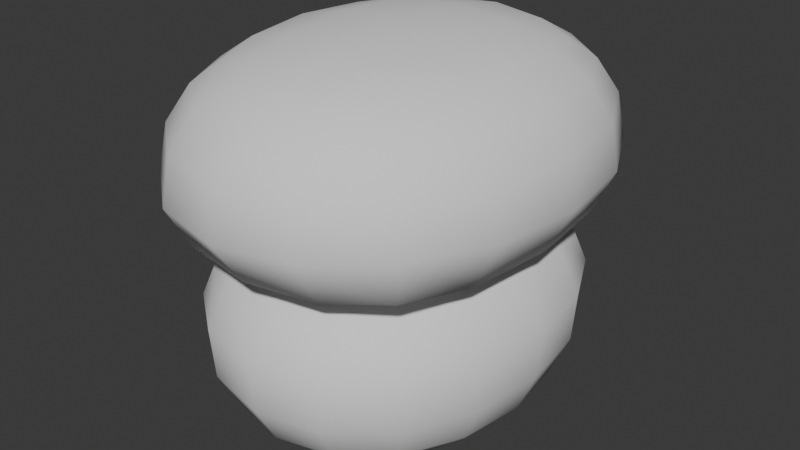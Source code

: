 # Source: Astroid.blend  (saved by Blender 4.2.66; exported with 4.5.12 LTS)
import bpy
from mathutils import Matrix  # noqa: F401  (used for matrix-valued properties, if any)

bpy.ops.wm.read_factory_settings(use_empty=True)
scene = bpy.context.scene
scene.name = 'Scene'

# ---- collections
col_collection = bpy.data.collections.new('Collection'); scene.collection.children.link(col_collection)

# ---- world
world_world = bpy.data.worlds.new('World'); scene.world = world_world
world_world.use_nodes = True; world_world.node_tree.nodes.clear()
_N = world_world.node_tree.nodes; _L = world_world.node_tree.links
n0 = _N.new('ShaderNodeOutputWorld'); n0.name = 'World Output'; n0.location = (300, 300)
n1 = _N.new('ShaderNodeBackground'); n1.name = 'Background'; n1.location = (10, 300)
n1.inputs[0].default_value = (0.05088, 0.05088, 0.05088, 1.0)
_L.new(n1.outputs[0], n0.inputs[0])
n0.is_active_output = True
world_world.color = (0.05088, 0.05088, 0.05088)
world_world.sun_shadow_jitter_overblur = 0.0

# ---- meshes
me_cube_001 = bpy.data.meshes.new('Cube.001')
me_cube_001.from_pydata([(-0.7842, -1.0, -0.441), (-0.7842, -1.0, 0.441), (-0.7842, 1.0, -0.441), (-0.7842, 1.0, 0.441), (0.7842, -1.0, -0.441), (0.7842, -1.0, 0.441), (0.7842, 1.0, -0.441), (0.7842, 1.0, 0.441), (-0.9072, -1.157, 0.7475), (-0.9072, -1.157, 1.479), (-0.9072, 1.157, 0.7475), (-0.9072, 1.157, 1.479), (0.9072, -1.157, 0.7475), (0.9072, -1.157, 1.479), (0.9072, 1.157, 0.7475), (0.9072, 1.157, 1.479)], [], [(0, 1, 3, 2), (2, 3, 7, 6), (6, 7, 5, 4), (4, 5, 1, 0), (2, 6, 4, 0), (7, 3, 1, 5), (8, 9, 11, 10), (10, 11, 15, 14), (14, 15, 13, 12), (12, 13, 9, 8), (10, 14, 12, 8), (15, 11, 9, 13)])
me_cube_001.polygons.foreach_set('use_smooth', [True] * 12)
_k = {(1, 3): 0.33186, (3, 7): 0.33186, (5, 7): 0.33186, (1, 5): 0.33186, (8, 10): 0.42335, (10, 14): 0.42335, (12, 14): 0.42335, (8, 12): 0.42335}
me_cube_001.attributes.new('crease_edge', 'FLOAT', 'EDGE').data.foreach_set('value', [_k.get((min(e.vertices), max(e.vertices)), 0.0) for e in me_cube_001.edges])
_uv = me_cube_001.uv_layers.new(name='UVMap')
_uv.uv.foreach_set('vector', [0.375, 0.0, 0.625, 0.0, 0.625, 0.25, 0.375, 0.25, 0.375, 0.25, 0.625, 0.25, 0.625, 0.5, 0.375, 0.5, 0.375, 0.5, 0.625, 0.5, 0.625, 0.75, 0.375, 0.75, 0.375, 0.75, 0.625, 0.75, 0.625, 1.0, 0.375, 1.0, 0.125, 0.5, 0.375, 0.5, 0.375, 0.75, 0.125, 0.75, 0.625, 0.5, 0.875, 0.5, 0.875, 0.75, 0.625, 0.75, 0.375, 0.0, 0.625, 0.0, 0.625, 0.25, 0.375, 0.25, 0.375, 0.25, 0.625, 0.25, 0.625, 0.5, 0.375, 0.5, 0.375, 0.5, 0.625, 0.5, 0.625, 0.75, 0.375, 0.75, 0.375, 0.75, 0.625, 0.75, 0.625, 1.0, 0.375, 1.0, 0.125, 0.5, 0.375, 0.5, 0.375, 0.75, 0.125, 0.75, 0.625, 0.5, 0.875, 0.5, 0.875, 0.75, 0.625, 0.75])
me_cube_001.update()

# ---- objects
ob_cube = bpy.data.objects.new('Cube', me_cube_001)

# ---- transforms, parenting, visibility, modifiers, constraints
ob_cube.location = (0.0, 0.0, 0.0)
_m = ob_cube.modifiers.new('Subdivision', 'SUBSURF')
_m.levels = 3
_m = ob_cube.modifiers.new('Displace', 'DISPLACE')
_m.strength = 0.3

# ---- collection membership
col_collection.objects.link(ob_cube)

# ---- scene / render settings (as saved in the file)
scene.frame_start = 1; scene.frame_end = 250; scene.frame_set(1)
scene.render.engine = 'BLENDER_EEVEE_NEXT'
bpy.context.view_layer.update()

# ---- added for rendering (the .blend has no active camera and no usable light): camera, sun
cam_auto = bpy.data.cameras.new('AutoCamera')
cam_auto.lens = 50.0
cam_auto.sensor_width = 36.0
cam_auto.clip_end = 1000.0
ob_auto_camera = bpy.data.objects.new('AutoCamera', cam_auto)
scene.collection.objects.link(ob_auto_camera)
ob_auto_camera.location = (3.11669, -3.7377, 3.01548)
ob_auto_camera.rotation_euler = (1.09748, -7.21219e-08, 0.694738)
scene.camera = ob_auto_camera
light_auto_sun = bpy.data.lights.new('AutoSun', 'SUN')
light_auto_sun.energy = 3.0
light_auto_sun.angle = 0.0523599
ob_auto_sun = bpy.data.objects.new('AutoSun', light_auto_sun)
scene.collection.objects.link(ob_auto_sun)
ob_auto_sun.rotation_euler = (0.872665, 0.174533, 0.523599)
bpy.context.view_layer.update()
